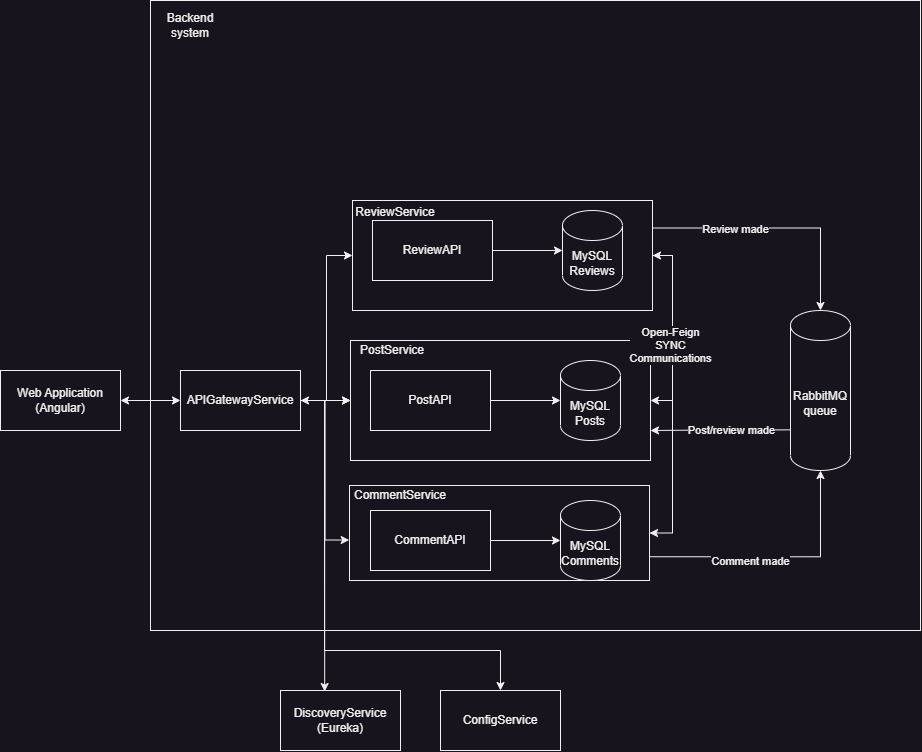

The diagram above was exported from draw.io. Its source (the exported page's mxGraphModel, read from the mxfile embedded in the PNG):
<mxGraphModel dx="1336" dy="1760" grid="1" gridSize="10" guides="1" tooltips="1" connect="1" arrows="1" fold="1" page="1" pageScale="1" pageWidth="827" pageHeight="1169" math="0" shadow="0">
  <root>
    <mxCell id="0" />
    <mxCell id="1" parent="0" />
    <mxCell id="Ahilg75CwXbo_zg4Yy4V-36" value="" style="rounded=0;whiteSpace=wrap;html=1;" parent="1" vertex="1">
      <mxGeometry x="60" y="-60" width="770" height="630" as="geometry" />
    </mxCell>
    <mxCell id="FZNf62Z9b0IQ9IvIFHaN-10" style="edgeStyle=orthogonalEdgeStyle;rounded=0;orthogonalLoop=1;jettySize=auto;html=1;exitX=1;exitY=0.5;exitDx=0;exitDy=0;entryX=1;entryY=0.5;entryDx=0;entryDy=0;" edge="1" parent="1" source="Ahilg75CwXbo_zg4Yy4V-23" target="Ahilg75CwXbo_zg4Yy4V-22">
      <mxGeometry relative="1" as="geometry" />
    </mxCell>
    <mxCell id="Ahilg75CwXbo_zg4Yy4V-23" value="" style="rounded=0;whiteSpace=wrap;html=1;" parent="1" vertex="1">
      <mxGeometry x="262" y="140" width="300" height="110" as="geometry" />
    </mxCell>
    <mxCell id="Ahilg75CwXbo_zg4Yy4V-22" value="&lt;p style=&quot;line-height: 120%;&quot;&gt;&lt;br&gt;&lt;/p&gt;" style="rounded=0;whiteSpace=wrap;html=1;align=left;" parent="1" vertex="1">
      <mxGeometry x="259" y="425" width="300" height="95" as="geometry" />
    </mxCell>
    <mxCell id="Ahilg75CwXbo_zg4Yy4V-21" value="" style="rounded=0;whiteSpace=wrap;html=1;" parent="1" vertex="1">
      <mxGeometry x="260" y="280" width="300" height="120" as="geometry" />
    </mxCell>
    <mxCell id="Ahilg75CwXbo_zg4Yy4V-41" style="edgeStyle=orthogonalEdgeStyle;rounded=0;orthogonalLoop=1;jettySize=auto;html=1;exitX=1;exitY=0.5;exitDx=0;exitDy=0;startArrow=classic;startFill=1;" parent="1" source="Ahilg75CwXbo_zg4Yy4V-1" target="Ahilg75CwXbo_zg4Yy4V-40" edge="1">
      <mxGeometry relative="1" as="geometry" />
    </mxCell>
    <mxCell id="Ahilg75CwXbo_zg4Yy4V-1" value="Web Application&lt;br&gt;(Angular)" style="rounded=0;whiteSpace=wrap;html=1;" parent="1" vertex="1">
      <mxGeometry x="-90" y="310" width="120" height="60" as="geometry" />
    </mxCell>
    <mxCell id="Ahilg75CwXbo_zg4Yy4V-13" style="edgeStyle=orthogonalEdgeStyle;rounded=0;orthogonalLoop=1;jettySize=auto;html=1;exitX=1;exitY=0.5;exitDx=0;exitDy=0;" parent="1" source="Ahilg75CwXbo_zg4Yy4V-7" target="Ahilg75CwXbo_zg4Yy4V-12" edge="1">
      <mxGeometry relative="1" as="geometry" />
    </mxCell>
    <mxCell id="Ahilg75CwXbo_zg4Yy4V-7" value="PostAPI" style="rounded=0;whiteSpace=wrap;html=1;" parent="1" vertex="1">
      <mxGeometry x="280" y="310" width="120" height="60" as="geometry" />
    </mxCell>
    <mxCell id="Ahilg75CwXbo_zg4Yy4V-14" style="edgeStyle=orthogonalEdgeStyle;rounded=0;orthogonalLoop=1;jettySize=auto;html=1;exitX=1;exitY=0.5;exitDx=0;exitDy=0;" parent="1" source="Ahilg75CwXbo_zg4Yy4V-8" target="Ahilg75CwXbo_zg4Yy4V-11" edge="1">
      <mxGeometry relative="1" as="geometry" />
    </mxCell>
    <mxCell id="Ahilg75CwXbo_zg4Yy4V-8" value="ReviewAPI" style="rounded=0;whiteSpace=wrap;html=1;" parent="1" vertex="1">
      <mxGeometry x="282" y="160" width="120" height="60" as="geometry" />
    </mxCell>
    <mxCell id="Ahilg75CwXbo_zg4Yy4V-9" value="CommentAPI" style="rounded=0;whiteSpace=wrap;html=1;" parent="1" vertex="1">
      <mxGeometry x="280" y="450" width="120" height="60" as="geometry" />
    </mxCell>
    <mxCell id="Ahilg75CwXbo_zg4Yy4V-10" value="MySQL&lt;br&gt;Comments" style="shape=cylinder3;whiteSpace=wrap;html=1;boundedLbl=1;backgroundOutline=1;size=15;" parent="1" vertex="1">
      <mxGeometry x="470" y="440" width="60" height="80" as="geometry" />
    </mxCell>
    <mxCell id="Ahilg75CwXbo_zg4Yy4V-11" value="MySQL&lt;br&gt;Reviews" style="shape=cylinder3;whiteSpace=wrap;html=1;boundedLbl=1;backgroundOutline=1;size=15;" parent="1" vertex="1">
      <mxGeometry x="472" y="150" width="60" height="80" as="geometry" />
    </mxCell>
    <mxCell id="Ahilg75CwXbo_zg4Yy4V-12" value="MySQL&lt;br&gt;Posts" style="shape=cylinder3;whiteSpace=wrap;html=1;boundedLbl=1;backgroundOutline=1;size=15;" parent="1" vertex="1">
      <mxGeometry x="470" y="300" width="60" height="80" as="geometry" />
    </mxCell>
    <mxCell id="Ahilg75CwXbo_zg4Yy4V-15" style="edgeStyle=orthogonalEdgeStyle;rounded=0;orthogonalLoop=1;jettySize=auto;html=1;exitX=1;exitY=0.5;exitDx=0;exitDy=0;entryX=0;entryY=0.5;entryDx=0;entryDy=0;entryPerimeter=0;" parent="1" source="Ahilg75CwXbo_zg4Yy4V-9" target="Ahilg75CwXbo_zg4Yy4V-10" edge="1">
      <mxGeometry relative="1" as="geometry" />
    </mxCell>
    <mxCell id="Ahilg75CwXbo_zg4Yy4V-25" value="ReviewService" style="text;html=1;strokeColor=none;fillColor=none;align=center;verticalAlign=middle;whiteSpace=wrap;rounded=0;" parent="1" vertex="1">
      <mxGeometry x="265" y="147" width="80" height="10" as="geometry" />
    </mxCell>
    <mxCell id="Ahilg75CwXbo_zg4Yy4V-28" value="PostService" style="text;html=1;strokeColor=none;fillColor=none;align=center;verticalAlign=middle;whiteSpace=wrap;rounded=0;" parent="1" vertex="1">
      <mxGeometry x="262" y="285" width="80" height="10" as="geometry" />
    </mxCell>
    <mxCell id="Ahilg75CwXbo_zg4Yy4V-29" value="CommentService" style="text;html=1;strokeColor=none;fillColor=none;align=center;verticalAlign=middle;whiteSpace=wrap;rounded=0;" parent="1" vertex="1">
      <mxGeometry x="270" y="430" width="80" height="10" as="geometry" />
    </mxCell>
    <mxCell id="Ahilg75CwXbo_zg4Yy4V-32" style="edgeStyle=orthogonalEdgeStyle;rounded=0;orthogonalLoop=1;jettySize=auto;html=1;exitX=1;exitY=0.5;exitDx=0;exitDy=0;entryX=1;entryY=0.5;entryDx=0;entryDy=0;startArrow=classic;startFill=1;" parent="1" source="Ahilg75CwXbo_zg4Yy4V-23" target="Ahilg75CwXbo_zg4Yy4V-21" edge="1">
      <mxGeometry relative="1" as="geometry" />
    </mxCell>
    <mxCell id="FZNf62Z9b0IQ9IvIFHaN-11" value="Open-Feign &lt;br&gt;SYNC&lt;br&gt;Communications" style="edgeLabel;html=1;align=center;verticalAlign=middle;resizable=0;points=[];" vertex="1" connectable="0" parent="Ahilg75CwXbo_zg4Yy4V-32">
      <mxGeometry x="0.6119" y="2" relative="1" as="geometry">
        <mxPoint x="-4" y="-41" as="offset" />
      </mxGeometry>
    </mxCell>
    <mxCell id="Ahilg75CwXbo_zg4Yy4V-34" value="DiscoveryService&lt;br&gt;(Eureka)" style="rounded=0;whiteSpace=wrap;html=1;" parent="1" vertex="1">
      <mxGeometry x="190" y="630" width="120" height="60" as="geometry" />
    </mxCell>
    <mxCell id="Ahilg75CwXbo_zg4Yy4V-35" value="ConfigService" style="rounded=0;whiteSpace=wrap;html=1;" parent="1" vertex="1">
      <mxGeometry x="350" y="630" width="120" height="60" as="geometry" />
    </mxCell>
    <mxCell id="Ahilg75CwXbo_zg4Yy4V-37" value="Backend system" style="text;html=1;strokeColor=none;fillColor=none;align=center;verticalAlign=middle;whiteSpace=wrap;rounded=0;" parent="1" vertex="1">
      <mxGeometry x="70" y="-50" width="60" height="30" as="geometry" />
    </mxCell>
    <mxCell id="Ahilg75CwXbo_zg4Yy4V-42" style="edgeStyle=orthogonalEdgeStyle;rounded=0;orthogonalLoop=1;jettySize=auto;html=1;exitX=1;exitY=0.5;exitDx=0;exitDy=0;" parent="1" source="Ahilg75CwXbo_zg4Yy4V-40" edge="1">
      <mxGeometry relative="1" as="geometry">
        <mxPoint x="260" y="340" as="targetPoint" />
      </mxGeometry>
    </mxCell>
    <mxCell id="Ahilg75CwXbo_zg4Yy4V-43" style="edgeStyle=orthogonalEdgeStyle;rounded=0;orthogonalLoop=1;jettySize=auto;html=1;exitX=1;exitY=0.5;exitDx=0;exitDy=0;entryX=0;entryY=0.5;entryDx=0;entryDy=0;" parent="1" source="Ahilg75CwXbo_zg4Yy4V-40" target="Ahilg75CwXbo_zg4Yy4V-21" edge="1">
      <mxGeometry relative="1" as="geometry" />
    </mxCell>
    <mxCell id="Ahilg75CwXbo_zg4Yy4V-47" style="edgeStyle=orthogonalEdgeStyle;rounded=0;orthogonalLoop=1;jettySize=auto;html=1;exitX=1;exitY=0.5;exitDx=0;exitDy=0;entryX=0.5;entryY=0;entryDx=0;entryDy=0;" parent="1" target="Ahilg75CwXbo_zg4Yy4V-35" edge="1">
      <mxGeometry relative="1" as="geometry">
        <mxPoint x="234" y="340" as="sourcePoint" />
        <mxPoint x="434" y="630" as="targetPoint" />
        <Array as="points">
          <mxPoint x="234" y="590" />
          <mxPoint x="410" y="590" />
        </Array>
      </mxGeometry>
    </mxCell>
    <mxCell id="FZNf62Z9b0IQ9IvIFHaN-2" style="edgeStyle=orthogonalEdgeStyle;rounded=0;orthogonalLoop=1;jettySize=auto;html=1;exitX=1;exitY=0.5;exitDx=0;exitDy=0;entryX=0;entryY=0.5;entryDx=0;entryDy=0;" edge="1" parent="1" source="Ahilg75CwXbo_zg4Yy4V-40" target="Ahilg75CwXbo_zg4Yy4V-23">
      <mxGeometry relative="1" as="geometry" />
    </mxCell>
    <mxCell id="Ahilg75CwXbo_zg4Yy4V-40" value="APIGatewayService" style="rounded=0;whiteSpace=wrap;html=1;" parent="1" vertex="1">
      <mxGeometry x="90" y="310" width="120" height="60" as="geometry" />
    </mxCell>
    <mxCell id="Ahilg75CwXbo_zg4Yy4V-44" style="edgeStyle=orthogonalEdgeStyle;rounded=0;orthogonalLoop=1;jettySize=auto;html=1;exitX=1;exitY=0.5;exitDx=0;exitDy=0;entryX=-0.001;entryY=0.574;entryDx=0;entryDy=0;entryPerimeter=0;startArrow=classic;startFill=1;" parent="1" source="Ahilg75CwXbo_zg4Yy4V-40" target="Ahilg75CwXbo_zg4Yy4V-22" edge="1">
      <mxGeometry relative="1" as="geometry" />
    </mxCell>
    <mxCell id="Ahilg75CwXbo_zg4Yy4V-45" style="edgeStyle=orthogonalEdgeStyle;rounded=0;orthogonalLoop=1;jettySize=auto;html=1;exitX=1;exitY=0.5;exitDx=0;exitDy=0;entryX=0.368;entryY=0.017;entryDx=0;entryDy=0;entryPerimeter=0;" parent="1" source="Ahilg75CwXbo_zg4Yy4V-40" target="Ahilg75CwXbo_zg4Yy4V-34" edge="1">
      <mxGeometry relative="1" as="geometry" />
    </mxCell>
    <mxCell id="FZNf62Z9b0IQ9IvIFHaN-14" style="edgeStyle=orthogonalEdgeStyle;rounded=0;orthogonalLoop=1;jettySize=auto;html=1;exitX=0.055;exitY=0.746;exitDx=0;exitDy=0;exitPerimeter=0;entryX=1;entryY=0.75;entryDx=0;entryDy=0;" edge="1" parent="1" source="FZNf62Z9b0IQ9IvIFHaN-1" target="Ahilg75CwXbo_zg4Yy4V-21">
      <mxGeometry relative="1" as="geometry" />
    </mxCell>
    <mxCell id="FZNf62Z9b0IQ9IvIFHaN-16" value="Post/review made" style="edgeLabel;html=1;align=center;verticalAlign=middle;resizable=0;points=[];" vertex="1" connectable="0" parent="FZNf62Z9b0IQ9IvIFHaN-14">
      <mxGeometry x="0.0571" y="2" relative="1" as="geometry">
        <mxPoint x="12" y="-2" as="offset" />
      </mxGeometry>
    </mxCell>
    <mxCell id="FZNf62Z9b0IQ9IvIFHaN-1" value="RabbitMQ&lt;br&gt;queue" style="shape=cylinder3;whiteSpace=wrap;html=1;boundedLbl=1;backgroundOutline=1;size=15;" vertex="1" parent="1">
      <mxGeometry x="700" y="250" width="60" height="160" as="geometry" />
    </mxCell>
    <mxCell id="FZNf62Z9b0IQ9IvIFHaN-3" style="edgeStyle=orthogonalEdgeStyle;rounded=0;orthogonalLoop=1;jettySize=auto;html=1;exitX=1;exitY=0.25;exitDx=0;exitDy=0;entryX=0.5;entryY=0;entryDx=0;entryDy=0;entryPerimeter=0;" edge="1" parent="1" source="Ahilg75CwXbo_zg4Yy4V-23" target="FZNf62Z9b0IQ9IvIFHaN-1">
      <mxGeometry relative="1" as="geometry" />
    </mxCell>
    <mxCell id="FZNf62Z9b0IQ9IvIFHaN-12" value="Review made" style="edgeLabel;html=1;align=center;verticalAlign=middle;resizable=0;points=[];" vertex="1" connectable="0" parent="FZNf62Z9b0IQ9IvIFHaN-3">
      <mxGeometry x="-0.343" y="-1" relative="1" as="geometry">
        <mxPoint as="offset" />
      </mxGeometry>
    </mxCell>
    <mxCell id="FZNf62Z9b0IQ9IvIFHaN-15" style="edgeStyle=orthogonalEdgeStyle;rounded=0;orthogonalLoop=1;jettySize=auto;html=1;exitX=1;exitY=0.75;exitDx=0;exitDy=0;entryX=0.5;entryY=1;entryDx=0;entryDy=0;entryPerimeter=0;" edge="1" parent="1" source="Ahilg75CwXbo_zg4Yy4V-22" target="FZNf62Z9b0IQ9IvIFHaN-1">
      <mxGeometry relative="1" as="geometry" />
    </mxCell>
    <mxCell id="FZNf62Z9b0IQ9IvIFHaN-18" value="Comment made" style="edgeLabel;html=1;align=center;verticalAlign=middle;resizable=0;points=[];" vertex="1" connectable="0" parent="FZNf62Z9b0IQ9IvIFHaN-15">
      <mxGeometry x="-0.2431" y="-2" relative="1" as="geometry">
        <mxPoint x="4" y="2" as="offset" />
      </mxGeometry>
    </mxCell>
  </root>
</mxGraphModel>